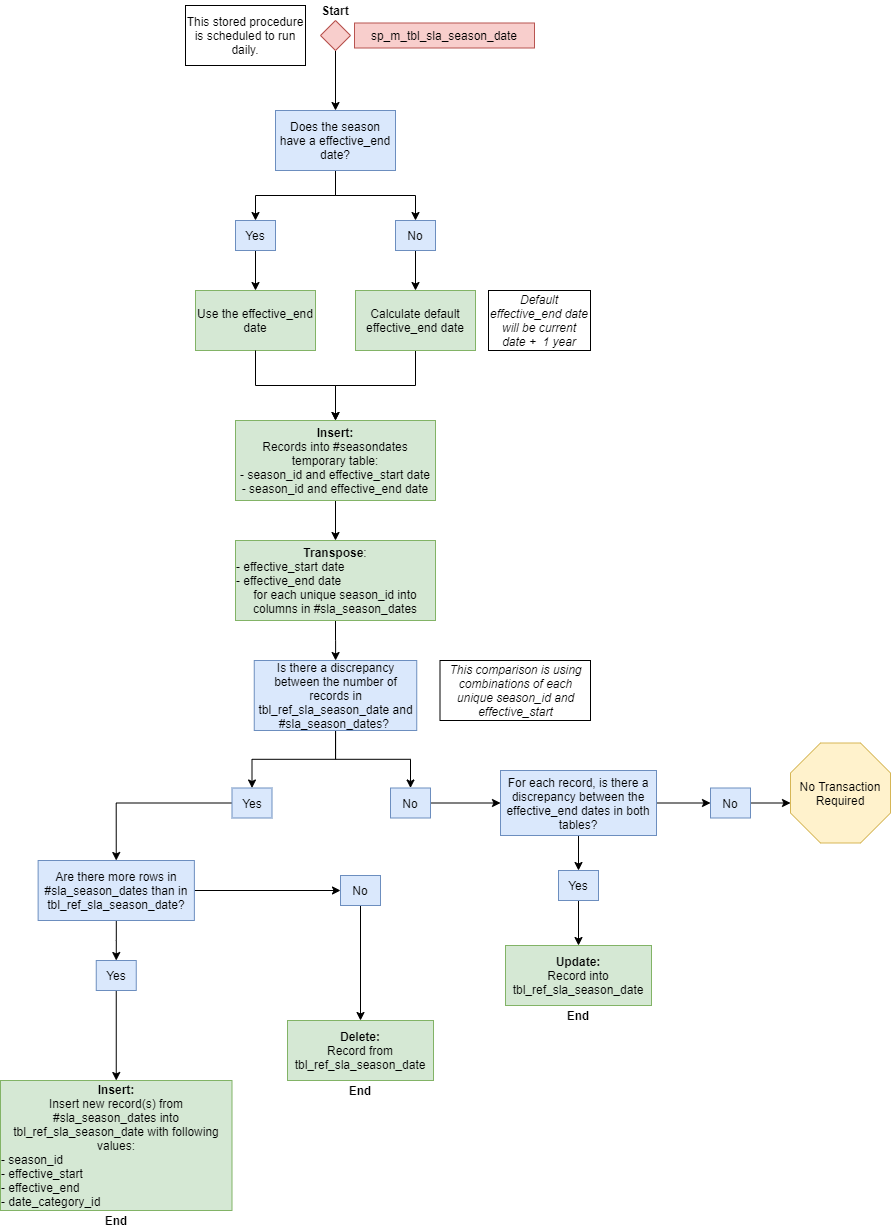

The diagram above was exported from draw.io. Its source (the exported page's mxGraphModel, read from the mxfile embedded in the PNG):
<mxGraphModel dx="1422" dy="794" grid="1" gridSize="10" guides="1" tooltips="1" connect="1" arrows="1" fold="1" page="1" pageScale="1" pageWidth="850" pageHeight="1100" math="0" shadow="0">
  <root>
    <mxCell id="0" />
    <mxCell id="1" parent="0" />
    <mxCell id="eP21ShciTytA19N1fUZj-4" value="" style="edgeStyle=orthogonalEdgeStyle;rounded=0;orthogonalLoop=1;jettySize=auto;html=1;" parent="1" source="GOEzXW9mrkfehJml5P1z-1" target="eP21ShciTytA19N1fUZj-2" edge="1">
      <mxGeometry relative="1" as="geometry" />
    </mxCell>
    <mxCell id="GOEzXW9mrkfehJml5P1z-1" value="Calculate default effective_end date" style="rounded=0;whiteSpace=wrap;html=1;fillColor=#d5e8d4;strokeColor=#82b366;" parent="1" vertex="1">
      <mxGeometry x="365" y="430" width="120" height="60" as="geometry" />
    </mxCell>
    <mxCell id="GOEzXW9mrkfehJml5P1z-7" style="edgeStyle=orthogonalEdgeStyle;rounded=0;orthogonalLoop=1;jettySize=auto;html=1;exitX=0.5;exitY=1;exitDx=0;exitDy=0;entryX=0.5;entryY=0;entryDx=0;entryDy=0;" parent="1" source="GOEzXW9mrkfehJml5P1z-3" target="GOEzXW9mrkfehJml5P1z-6" edge="1">
      <mxGeometry relative="1" as="geometry" />
    </mxCell>
    <mxCell id="GOEzXW9mrkfehJml5P1z-3" value="" style="rhombus;whiteSpace=wrap;html=1;fillColor=#f8cecc;strokeColor=#b85450;" parent="1" vertex="1">
      <mxGeometry x="330" y="160" width="30" height="30" as="geometry" />
    </mxCell>
    <mxCell id="GOEzXW9mrkfehJml5P1z-5" value="sp_m_tbl_sla_season_date" style="rounded=0;whiteSpace=wrap;html=1;fillColor=#f8cecc;strokeColor=#b85450;" parent="1" vertex="1">
      <mxGeometry x="364" y="162.5" width="180" height="25" as="geometry" />
    </mxCell>
    <mxCell id="GOEzXW9mrkfehJml5P1z-10" style="edgeStyle=orthogonalEdgeStyle;rounded=0;orthogonalLoop=1;jettySize=auto;html=1;" parent="1" source="GOEzXW9mrkfehJml5P1z-6" target="GOEzXW9mrkfehJml5P1z-8" edge="1">
      <mxGeometry relative="1" as="geometry" />
    </mxCell>
    <mxCell id="GOEzXW9mrkfehJml5P1z-11" style="edgeStyle=orthogonalEdgeStyle;rounded=0;orthogonalLoop=1;jettySize=auto;html=1;exitX=0.5;exitY=1;exitDx=0;exitDy=0;entryX=0.5;entryY=0;entryDx=0;entryDy=0;" parent="1" source="GOEzXW9mrkfehJml5P1z-6" target="GOEzXW9mrkfehJml5P1z-9" edge="1">
      <mxGeometry relative="1" as="geometry" />
    </mxCell>
    <mxCell id="GOEzXW9mrkfehJml5P1z-6" value="Does the season have a effective_end date?" style="rounded=0;whiteSpace=wrap;html=1;fillColor=#dae8fc;strokeColor=#6c8ebf;" parent="1" vertex="1">
      <mxGeometry x="285" y="250" width="120" height="60" as="geometry" />
    </mxCell>
    <mxCell id="GOEzXW9mrkfehJml5P1z-14" style="edgeStyle=orthogonalEdgeStyle;rounded=0;orthogonalLoop=1;jettySize=auto;html=1;exitX=0.5;exitY=1;exitDx=0;exitDy=0;entryX=0.5;entryY=0;entryDx=0;entryDy=0;" parent="1" source="GOEzXW9mrkfehJml5P1z-8" target="GOEzXW9mrkfehJml5P1z-12" edge="1">
      <mxGeometry relative="1" as="geometry" />
    </mxCell>
    <mxCell id="GOEzXW9mrkfehJml5P1z-8" value="Yes" style="rounded=0;whiteSpace=wrap;html=1;fillColor=#dae8fc;strokeColor=#6c8ebf;" parent="1" vertex="1">
      <mxGeometry x="245" y="360" width="40" height="30" as="geometry" />
    </mxCell>
    <mxCell id="GOEzXW9mrkfehJml5P1z-13" style="edgeStyle=orthogonalEdgeStyle;rounded=0;orthogonalLoop=1;jettySize=auto;html=1;exitX=0.5;exitY=1;exitDx=0;exitDy=0;entryX=0.5;entryY=0;entryDx=0;entryDy=0;" parent="1" source="GOEzXW9mrkfehJml5P1z-9" target="GOEzXW9mrkfehJml5P1z-1" edge="1">
      <mxGeometry relative="1" as="geometry" />
    </mxCell>
    <mxCell id="GOEzXW9mrkfehJml5P1z-9" value="No" style="rounded=0;whiteSpace=wrap;html=1;fillColor=#dae8fc;strokeColor=#6c8ebf;" parent="1" vertex="1">
      <mxGeometry x="405" y="360" width="40" height="30" as="geometry" />
    </mxCell>
    <mxCell id="GOEzXW9mrkfehJml5P1z-12" value="Use the effective_end date" style="rounded=0;whiteSpace=wrap;html=1;fillColor=#d5e8d4;strokeColor=#82b366;" parent="1" vertex="1">
      <mxGeometry x="205" y="430" width="120" height="60" as="geometry" />
    </mxCell>
    <mxCell id="GOEzXW9mrkfehJml5P1z-15" value="This stored procedure is scheduled to run daily." style="rounded=0;whiteSpace=wrap;html=1;" parent="1" vertex="1">
      <mxGeometry x="195" y="145" width="120" height="60" as="geometry" />
    </mxCell>
    <mxCell id="4IHPjcSWIsbSOwblyYBn-20" style="edgeStyle=orthogonalEdgeStyle;rounded=0;orthogonalLoop=1;jettySize=auto;html=1;entryX=0;entryY=0.5;entryDx=0;entryDy=0;" parent="1" source="GOEzXW9mrkfehJml5P1z-16" target="GOEzXW9mrkfehJml5P1z-27" edge="1">
      <mxGeometry relative="1" as="geometry" />
    </mxCell>
    <mxCell id="4IHPjcSWIsbSOwblyYBn-21" style="edgeStyle=orthogonalEdgeStyle;rounded=0;orthogonalLoop=1;jettySize=auto;html=1;entryX=0.5;entryY=0;entryDx=0;entryDy=0;" parent="1" source="GOEzXW9mrkfehJml5P1z-16" target="GOEzXW9mrkfehJml5P1z-28" edge="1">
      <mxGeometry relative="1" as="geometry" />
    </mxCell>
    <mxCell id="GOEzXW9mrkfehJml5P1z-16" value="For each record, is there a discrepancy between the effective_end dates in both tables?" style="rounded=0;whiteSpace=wrap;html=1;fillColor=#dae8fc;strokeColor=#6c8ebf;" parent="1" vertex="1">
      <mxGeometry x="510" y="910" width="156" height="65" as="geometry" />
    </mxCell>
    <mxCell id="GOEzXW9mrkfehJml5P1z-17" value="&lt;b&gt;Insert:&lt;/b&gt;&lt;br&gt;Insert new record(s) from #sla_season_dates into tbl_ref_sla_season_date with following values:&lt;br&gt;&lt;div style=&quot;text-align: left&quot;&gt;&lt;span&gt;- season_id&lt;/span&gt;&lt;/div&gt;&lt;div style=&quot;text-align: left&quot;&gt;&lt;span&gt;- effective_start&lt;/span&gt;&lt;/div&gt;&lt;div style=&quot;text-align: left&quot;&gt;&lt;span&gt;- effective_end&lt;/span&gt;&lt;/div&gt;&lt;div style=&quot;text-align: left&quot;&gt;&lt;span&gt;- date_category_id&lt;/span&gt;&lt;/div&gt;" style="rounded=0;whiteSpace=wrap;html=1;fillColor=#d5e8d4;strokeColor=#82b366;" parent="1" vertex="1">
      <mxGeometry x="10" y="1220" width="231.5" height="130" as="geometry" />
    </mxCell>
    <mxCell id="4IHPjcSWIsbSOwblyYBn-7" style="edgeStyle=orthogonalEdgeStyle;rounded=0;orthogonalLoop=1;jettySize=auto;html=1;exitX=0.5;exitY=1;exitDx=0;exitDy=0;entryX=0.5;entryY=0;entryDx=0;entryDy=0;" parent="1" source="GOEzXW9mrkfehJml5P1z-19" target="GOEzXW9mrkfehJml5P1z-22" edge="1">
      <mxGeometry relative="1" as="geometry">
        <mxPoint x="344.66666666666674" y="910" as="targetPoint" />
      </mxGeometry>
    </mxCell>
    <mxCell id="4IHPjcSWIsbSOwblyYBn-17" style="edgeStyle=orthogonalEdgeStyle;rounded=0;orthogonalLoop=1;jettySize=auto;html=1;entryX=0.5;entryY=0;entryDx=0;entryDy=0;" parent="1" source="GOEzXW9mrkfehJml5P1z-19" target="4IHPjcSWIsbSOwblyYBn-16" edge="1">
      <mxGeometry relative="1" as="geometry" />
    </mxCell>
    <mxCell id="GOEzXW9mrkfehJml5P1z-19" value="Is there a discrepancy between the number of records in tbl_ref_sla_season_date and #sla_season_dates?&amp;nbsp;" style="rounded=0;whiteSpace=wrap;html=1;fillColor=#dae8fc;strokeColor=#6c8ebf;" parent="1" vertex="1">
      <mxGeometry x="263.75" y="800" width="162.5" height="70" as="geometry" />
    </mxCell>
    <mxCell id="GOEzXW9mrkfehJml5P1z-39" style="edgeStyle=orthogonalEdgeStyle;rounded=0;orthogonalLoop=1;jettySize=auto;html=1;exitX=0.5;exitY=1;exitDx=0;exitDy=0;entryX=0.5;entryY=0;entryDx=0;entryDy=0;" parent="1" source="GOEzXW9mrkfehJml5P1z-21" target="GOEzXW9mrkfehJml5P1z-33" edge="1">
      <mxGeometry relative="1" as="geometry">
        <mxPoint x="370" y="1155" as="targetPoint" />
      </mxGeometry>
    </mxCell>
    <mxCell id="GOEzXW9mrkfehJml5P1z-21" value="No" style="rounded=0;whiteSpace=wrap;html=1;fillColor=#dae8fc;strokeColor=#6c8ebf;" parent="1" vertex="1">
      <mxGeometry x="350" y="1015" width="40" height="30" as="geometry" />
    </mxCell>
    <mxCell id="4IHPjcSWIsbSOwblyYBn-8" style="edgeStyle=orthogonalEdgeStyle;rounded=0;orthogonalLoop=1;jettySize=auto;html=1;entryX=0.5;entryY=0;entryDx=0;entryDy=0;" parent="1" source="GOEzXW9mrkfehJml5P1z-22" target="4IHPjcSWIsbSOwblyYBn-5" edge="1">
      <mxGeometry relative="1" as="geometry" />
    </mxCell>
    <mxCell id="GOEzXW9mrkfehJml5P1z-22" value="Yes" style="rounded=0;whiteSpace=wrap;html=1;fillColor=#dae8fc;strokeColor=#6c8ebf;" parent="1" vertex="1">
      <mxGeometry x="241.5" y="927.5" width="40" height="30" as="geometry" />
    </mxCell>
    <mxCell id="GOEzXW9mrkfehJml5P1z-46" style="edgeStyle=orthogonalEdgeStyle;rounded=0;orthogonalLoop=1;jettySize=auto;html=1;exitX=1;exitY=0.5;exitDx=0;exitDy=0;entryX=0;entryY=0.5;entryDx=0;entryDy=0;entryPerimeter=0;" parent="1" source="GOEzXW9mrkfehJml5P1z-27" edge="1">
      <mxGeometry relative="1" as="geometry">
        <mxPoint x="800" y="942.5" as="targetPoint" />
      </mxGeometry>
    </mxCell>
    <mxCell id="GOEzXW9mrkfehJml5P1z-27" value="No" style="rounded=0;whiteSpace=wrap;html=1;fillColor=#dae8fc;strokeColor=#6c8ebf;" parent="1" vertex="1">
      <mxGeometry x="720" y="927.5" width="40" height="30" as="geometry" />
    </mxCell>
    <mxCell id="GOEzXW9mrkfehJml5P1z-45" style="edgeStyle=orthogonalEdgeStyle;rounded=0;orthogonalLoop=1;jettySize=auto;html=1;exitX=0.5;exitY=1;exitDx=0;exitDy=0;" parent="1" source="GOEzXW9mrkfehJml5P1z-28" target="GOEzXW9mrkfehJml5P1z-31" edge="1">
      <mxGeometry relative="1" as="geometry" />
    </mxCell>
    <mxCell id="GOEzXW9mrkfehJml5P1z-28" value="Yes" style="rounded=0;whiteSpace=wrap;html=1;fillColor=#dae8fc;strokeColor=#6c8ebf;" parent="1" vertex="1">
      <mxGeometry x="568" y="1010" width="40" height="30" as="geometry" />
    </mxCell>
    <mxCell id="GOEzXW9mrkfehJml5P1z-31" value="&lt;b&gt;Update:&lt;/b&gt;&lt;br&gt;Record into tbl_ref_sla_season_date" style="rounded=0;whiteSpace=wrap;html=1;fillColor=#d5e8d4;strokeColor=#82b366;" parent="1" vertex="1">
      <mxGeometry x="515" y="1085" width="146" height="60" as="geometry" />
    </mxCell>
    <mxCell id="GOEzXW9mrkfehJml5P1z-33" value="&lt;b&gt;Delete:&lt;/b&gt;&lt;br&gt;Record from tbl_ref_sla_season_date" style="rounded=0;whiteSpace=wrap;html=1;fillColor=#d5e8d4;strokeColor=#82b366;" parent="1" vertex="1">
      <mxGeometry x="297" y="1160" width="146" height="60" as="geometry" />
    </mxCell>
    <mxCell id="GOEzXW9mrkfehJml5P1z-44" value="No Transaction Required" style="whiteSpace=wrap;html=1;shape=mxgraph.basic.octagon2;align=center;verticalAlign=middle;dx=15;fillColor=#fff2cc;strokeColor=#d6b656;" parent="1" vertex="1">
      <mxGeometry x="800" y="882.5" width="100" height="100" as="geometry" />
    </mxCell>
    <mxCell id="eP21ShciTytA19N1fUZj-1" value="&lt;i&gt;Default effective_end date will be current date +&amp;nbsp; 1 year&lt;/i&gt;" style="rounded=0;whiteSpace=wrap;html=1;fillColor=none;" parent="1" vertex="1">
      <mxGeometry x="498" y="430" width="102" height="60" as="geometry" />
    </mxCell>
    <mxCell id="eP21ShciTytA19N1fUZj-8" value="" style="edgeStyle=orthogonalEdgeStyle;rounded=0;orthogonalLoop=1;jettySize=auto;html=1;" parent="1" source="eP21ShciTytA19N1fUZj-2" target="eP21ShciTytA19N1fUZj-6" edge="1">
      <mxGeometry relative="1" as="geometry" />
    </mxCell>
    <mxCell id="eP21ShciTytA19N1fUZj-2" value="&lt;b&gt;Insert:&lt;/b&gt;&lt;br&gt;Records into #seasondates temporary table:&lt;br&gt;- season_id and effective_start date&lt;br&gt;- season_id and effective_end date" style="rounded=0;whiteSpace=wrap;html=1;fillColor=#d5e8d4;strokeColor=#82b366;" parent="1" vertex="1">
      <mxGeometry x="245" y="560" width="200" height="80" as="geometry" />
    </mxCell>
    <mxCell id="eP21ShciTytA19N1fUZj-3" value="" style="endArrow=classic;html=1;exitX=0.5;exitY=1;exitDx=0;exitDy=0;entryX=0.5;entryY=0;entryDx=0;entryDy=0;rounded=0;edgeStyle=orthogonalEdgeStyle;" parent="1" source="GOEzXW9mrkfehJml5P1z-12" target="eP21ShciTytA19N1fUZj-2" edge="1">
      <mxGeometry width="50" height="50" relative="1" as="geometry">
        <mxPoint x="350" y="670" as="sourcePoint" />
        <mxPoint x="400" y="620" as="targetPoint" />
      </mxGeometry>
    </mxCell>
    <mxCell id="4IHPjcSWIsbSOwblyYBn-2" value="" style="edgeStyle=orthogonalEdgeStyle;rounded=0;orthogonalLoop=1;jettySize=auto;html=1;" parent="1" source="eP21ShciTytA19N1fUZj-6" target="GOEzXW9mrkfehJml5P1z-19" edge="1">
      <mxGeometry relative="1" as="geometry" />
    </mxCell>
    <mxCell id="eP21ShciTytA19N1fUZj-6" value="&lt;b&gt;Transpose&lt;/b&gt;:&lt;br&gt;&lt;div style=&quot;text-align: left&quot;&gt;&lt;span&gt;- effective_start date&lt;/span&gt;&lt;/div&gt;&lt;div style=&quot;text-align: left&quot;&gt;&lt;span&gt;- effective_end date&lt;/span&gt;&lt;/div&gt;&lt;div&gt;&lt;span&gt;for each unique season_id into columns in #sla_season_dates&lt;/span&gt;&lt;/div&gt;" style="rounded=0;whiteSpace=wrap;html=1;fillColor=#d5e8d4;strokeColor=#82b366;" parent="1" vertex="1">
      <mxGeometry x="245" y="680" width="200" height="80" as="geometry" />
    </mxCell>
    <mxCell id="eP21ShciTytA19N1fUZj-9" style="edgeStyle=orthogonalEdgeStyle;rounded=0;orthogonalLoop=1;jettySize=auto;html=1;exitX=0.5;exitY=1;exitDx=0;exitDy=0;" parent="1" source="eP21ShciTytA19N1fUZj-6" target="eP21ShciTytA19N1fUZj-6" edge="1">
      <mxGeometry relative="1" as="geometry" />
    </mxCell>
    <mxCell id="4IHPjcSWIsbSOwblyYBn-3" value="&lt;i&gt;This comparison is using combinations of each unique season_id and effective_start&lt;/i&gt;" style="rounded=0;whiteSpace=wrap;html=1;fillColor=none;" parent="1" vertex="1">
      <mxGeometry x="449.5" y="800" width="150.5" height="60" as="geometry" />
    </mxCell>
    <mxCell id="4IHPjcSWIsbSOwblyYBn-10" value="" style="edgeStyle=orthogonalEdgeStyle;rounded=0;orthogonalLoop=1;jettySize=auto;html=1;entryX=0.5;entryY=0;entryDx=0;entryDy=0;" parent="1" source="4IHPjcSWIsbSOwblyYBn-5" target="4IHPjcSWIsbSOwblyYBn-11" edge="1">
      <mxGeometry relative="1" as="geometry">
        <mxPoint x="125.74000000000001" y="1190" as="targetPoint" />
      </mxGeometry>
    </mxCell>
    <mxCell id="4IHPjcSWIsbSOwblyYBn-13" style="edgeStyle=orthogonalEdgeStyle;rounded=0;orthogonalLoop=1;jettySize=auto;html=1;entryX=0;entryY=0.5;entryDx=0;entryDy=0;" parent="1" source="4IHPjcSWIsbSOwblyYBn-5" target="GOEzXW9mrkfehJml5P1z-21" edge="1">
      <mxGeometry relative="1" as="geometry">
        <mxPoint x="370.74" y="1030" as="targetPoint" />
      </mxGeometry>
    </mxCell>
    <mxCell id="4IHPjcSWIsbSOwblyYBn-5" value="Are there more rows in #sla_season_dates than in tbl_ref_sla_season_date?" style="rounded=0;whiteSpace=wrap;html=1;fillColor=#dae8fc;strokeColor=#6c8ebf;" parent="1" vertex="1">
      <mxGeometry x="47.620000000000005" y="1000" width="156.25" height="60" as="geometry" />
    </mxCell>
    <mxCell id="4IHPjcSWIsbSOwblyYBn-12" style="edgeStyle=orthogonalEdgeStyle;rounded=0;orthogonalLoop=1;jettySize=auto;html=1;entryX=0.5;entryY=0;entryDx=0;entryDy=0;" parent="1" source="4IHPjcSWIsbSOwblyYBn-11" target="GOEzXW9mrkfehJml5P1z-17" edge="1">
      <mxGeometry relative="1" as="geometry" />
    </mxCell>
    <mxCell id="4IHPjcSWIsbSOwblyYBn-11" value="Yes" style="rounded=0;whiteSpace=wrap;html=1;fillColor=#dae8fc;strokeColor=#6c8ebf;" parent="1" vertex="1">
      <mxGeometry x="105.75" y="1100" width="40" height="30" as="geometry" />
    </mxCell>
    <mxCell id="4IHPjcSWIsbSOwblyYBn-18" style="edgeStyle=orthogonalEdgeStyle;rounded=0;orthogonalLoop=1;jettySize=auto;html=1;entryX=0;entryY=0.5;entryDx=0;entryDy=0;" parent="1" source="4IHPjcSWIsbSOwblyYBn-16" target="GOEzXW9mrkfehJml5P1z-16" edge="1">
      <mxGeometry relative="1" as="geometry" />
    </mxCell>
    <mxCell id="4IHPjcSWIsbSOwblyYBn-16" value="No" style="rounded=0;whiteSpace=wrap;html=1;fillColor=#dae8fc;strokeColor=#6c8ebf;" parent="1" vertex="1">
      <mxGeometry x="400" y="927.5" width="40" height="30" as="geometry" />
    </mxCell>
    <mxCell id="4IHPjcSWIsbSOwblyYBn-24" value="End" style="text;html=1;strokeColor=none;fillColor=none;align=center;verticalAlign=middle;whiteSpace=wrap;rounded=0;fontStyle=1" parent="1" vertex="1">
      <mxGeometry x="350" y="1220" width="40" height="20" as="geometry" />
    </mxCell>
    <mxCell id="4IHPjcSWIsbSOwblyYBn-25" value="End" style="text;html=1;strokeColor=none;fillColor=none;align=center;verticalAlign=middle;whiteSpace=wrap;rounded=0;fontStyle=1" parent="1" vertex="1">
      <mxGeometry x="105.74000000000001" y="1350" width="40" height="20" as="geometry" />
    </mxCell>
    <mxCell id="4IHPjcSWIsbSOwblyYBn-27" value="End" style="text;html=1;strokeColor=none;fillColor=none;align=center;verticalAlign=middle;whiteSpace=wrap;rounded=0;fontStyle=1" parent="1" vertex="1">
      <mxGeometry x="568" y="1145" width="40" height="20" as="geometry" />
    </mxCell>
    <mxCell id="UsNfr-ZGtDvlye4NGQFN-1" value="Start" style="text;html=1;strokeColor=none;fillColor=none;align=center;verticalAlign=middle;whiteSpace=wrap;rounded=0;fontStyle=1" vertex="1" parent="1">
      <mxGeometry x="325" y="140" width="40" height="20" as="geometry" />
    </mxCell>
  </root>
</mxGraphModel>